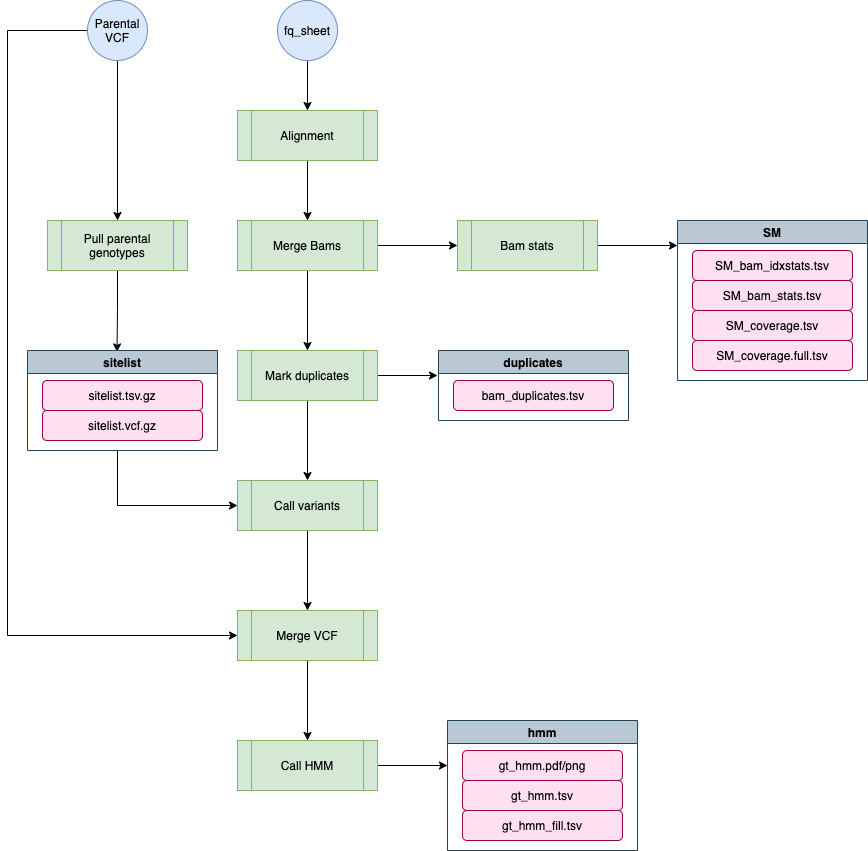

The diagram above was exported from draw.io. Its source (the exported page's mxGraphModel, read from the mxfile embedded in the PNG):
<mxGraphModel dx="1571" dy="1044" grid="1" gridSize="10" guides="1" tooltips="1" connect="1" arrows="1" fold="1" page="1" pageScale="1" pageWidth="850" pageHeight="1100" math="0" shadow="0">
  <root>
    <mxCell id="0" />
    <mxCell id="1" parent="0" />
    <mxCell id="44xDI0S8wE5G7F3nNGKe-11" value="" style="edgeStyle=orthogonalEdgeStyle;rounded=0;orthogonalLoop=1;jettySize=auto;html=1;" edge="1" parent="1" source="44xDI0S8wE5G7F3nNGKe-1" target="44xDI0S8wE5G7F3nNGKe-2">
      <mxGeometry relative="1" as="geometry" />
    </mxCell>
    <mxCell id="44xDI0S8wE5G7F3nNGKe-1" value="fq_sheet" style="ellipse;whiteSpace=wrap;html=1;fillColor=#dae8fc;strokeColor=#6c8ebf;" vertex="1" parent="1">
      <mxGeometry x="280" y="40" width="60" height="60" as="geometry" />
    </mxCell>
    <mxCell id="44xDI0S8wE5G7F3nNGKe-12" value="" style="edgeStyle=orthogonalEdgeStyle;rounded=0;orthogonalLoop=1;jettySize=auto;html=1;" edge="1" parent="1" source="44xDI0S8wE5G7F3nNGKe-2" target="44xDI0S8wE5G7F3nNGKe-4">
      <mxGeometry relative="1" as="geometry" />
    </mxCell>
    <mxCell id="44xDI0S8wE5G7F3nNGKe-2" value="Alignment" style="shape=process;whiteSpace=wrap;html=1;backgroundOutline=1;fillColor=#d5e8d4;strokeColor=#82b366;" vertex="1" parent="1">
      <mxGeometry x="240" y="150" width="140" height="50" as="geometry" />
    </mxCell>
    <mxCell id="44xDI0S8wE5G7F3nNGKe-6" value="" style="edgeStyle=orthogonalEdgeStyle;rounded=0;orthogonalLoop=1;jettySize=auto;html=1;" edge="1" parent="1" source="44xDI0S8wE5G7F3nNGKe-4" target="44xDI0S8wE5G7F3nNGKe-5">
      <mxGeometry relative="1" as="geometry" />
    </mxCell>
    <mxCell id="44xDI0S8wE5G7F3nNGKe-8" value="" style="edgeStyle=orthogonalEdgeStyle;rounded=0;orthogonalLoop=1;jettySize=auto;html=1;" edge="1" parent="1" source="44xDI0S8wE5G7F3nNGKe-4" target="44xDI0S8wE5G7F3nNGKe-7">
      <mxGeometry relative="1" as="geometry" />
    </mxCell>
    <mxCell id="44xDI0S8wE5G7F3nNGKe-4" value="Merge Bams" style="shape=process;whiteSpace=wrap;html=1;backgroundOutline=1;fillColor=#d5e8d4;strokeColor=#82b366;" vertex="1" parent="1">
      <mxGeometry x="240" y="260" width="140" height="50" as="geometry" />
    </mxCell>
    <mxCell id="44xDI0S8wE5G7F3nNGKe-27" value="" style="edgeStyle=orthogonalEdgeStyle;rounded=0;orthogonalLoop=1;jettySize=auto;html=1;" edge="1" parent="1" source="44xDI0S8wE5G7F3nNGKe-5">
      <mxGeometry relative="1" as="geometry">
        <mxPoint x="680" y="285" as="targetPoint" />
      </mxGeometry>
    </mxCell>
    <mxCell id="44xDI0S8wE5G7F3nNGKe-5" value="Bam stats" style="shape=process;whiteSpace=wrap;html=1;backgroundOutline=1;fillColor=#d5e8d4;strokeColor=#82b366;" vertex="1" parent="1">
      <mxGeometry x="460" y="260" width="140" height="50" as="geometry" />
    </mxCell>
    <mxCell id="44xDI0S8wE5G7F3nNGKe-10" value="" style="edgeStyle=orthogonalEdgeStyle;rounded=0;orthogonalLoop=1;jettySize=auto;html=1;" edge="1" parent="1" source="44xDI0S8wE5G7F3nNGKe-7" target="44xDI0S8wE5G7F3nNGKe-9">
      <mxGeometry relative="1" as="geometry" />
    </mxCell>
    <mxCell id="44xDI0S8wE5G7F3nNGKe-23" value="" style="edgeStyle=orthogonalEdgeStyle;rounded=0;orthogonalLoop=1;jettySize=auto;html=1;" edge="1" parent="1" source="44xDI0S8wE5G7F3nNGKe-7">
      <mxGeometry relative="1" as="geometry">
        <mxPoint x="440" y="415" as="targetPoint" />
      </mxGeometry>
    </mxCell>
    <mxCell id="44xDI0S8wE5G7F3nNGKe-7" value="Mark duplicates" style="shape=process;whiteSpace=wrap;html=1;backgroundOutline=1;fillColor=#d5e8d4;strokeColor=#82b366;" vertex="1" parent="1">
      <mxGeometry x="240" y="390" width="140" height="50" as="geometry" />
    </mxCell>
    <mxCell id="44xDI0S8wE5G7F3nNGKe-17" value="" style="edgeStyle=orthogonalEdgeStyle;rounded=0;orthogonalLoop=1;jettySize=auto;html=1;" edge="1" parent="1" source="44xDI0S8wE5G7F3nNGKe-9" target="44xDI0S8wE5G7F3nNGKe-16">
      <mxGeometry relative="1" as="geometry" />
    </mxCell>
    <mxCell id="44xDI0S8wE5G7F3nNGKe-9" value="Call variants" style="shape=process;whiteSpace=wrap;html=1;backgroundOutline=1;fillColor=#d5e8d4;strokeColor=#82b366;" vertex="1" parent="1">
      <mxGeometry x="240" y="520" width="140" height="50" as="geometry" />
    </mxCell>
    <mxCell id="44xDI0S8wE5G7F3nNGKe-35" value="" style="edgeStyle=orthogonalEdgeStyle;rounded=0;orthogonalLoop=1;jettySize=auto;html=1;entryX=0.5;entryY=0;entryDx=0;entryDy=0;" edge="1" parent="1" source="44xDI0S8wE5G7F3nNGKe-13" target="44xDI0S8wE5G7F3nNGKe-33">
      <mxGeometry relative="1" as="geometry">
        <mxPoint x="120" y="210" as="targetPoint" />
      </mxGeometry>
    </mxCell>
    <mxCell id="44xDI0S8wE5G7F3nNGKe-37" value="" style="edgeStyle=orthogonalEdgeStyle;rounded=0;orthogonalLoop=1;jettySize=auto;html=1;entryX=0;entryY=0.5;entryDx=0;entryDy=0;" edge="1" parent="1" source="44xDI0S8wE5G7F3nNGKe-13" target="44xDI0S8wE5G7F3nNGKe-16">
      <mxGeometry relative="1" as="geometry">
        <mxPoint x="-20" y="70" as="targetPoint" />
        <Array as="points">
          <mxPoint x="10" y="70" />
          <mxPoint x="10" y="675" />
        </Array>
      </mxGeometry>
    </mxCell>
    <mxCell id="44xDI0S8wE5G7F3nNGKe-13" value="Parental VCF" style="ellipse;whiteSpace=wrap;html=1;fillColor=#dae8fc;strokeColor=#6c8ebf;" vertex="1" parent="1">
      <mxGeometry x="90" y="40" width="60" height="60" as="geometry" />
    </mxCell>
    <mxCell id="44xDI0S8wE5G7F3nNGKe-19" value="" style="edgeStyle=orthogonalEdgeStyle;rounded=0;orthogonalLoop=1;jettySize=auto;html=1;" edge="1" parent="1" source="44xDI0S8wE5G7F3nNGKe-16" target="44xDI0S8wE5G7F3nNGKe-18">
      <mxGeometry relative="1" as="geometry" />
    </mxCell>
    <mxCell id="44xDI0S8wE5G7F3nNGKe-16" value="Merge VCF" style="shape=process;whiteSpace=wrap;html=1;backgroundOutline=1;fillColor=#d5e8d4;strokeColor=#82b366;" vertex="1" parent="1">
      <mxGeometry x="240" y="650" width="140" height="50" as="geometry" />
    </mxCell>
    <mxCell id="44xDI0S8wE5G7F3nNGKe-47" value="" style="edgeStyle=orthogonalEdgeStyle;rounded=0;orthogonalLoop=1;jettySize=auto;html=1;" edge="1" parent="1" source="44xDI0S8wE5G7F3nNGKe-18">
      <mxGeometry relative="1" as="geometry">
        <mxPoint x="450" y="805" as="targetPoint" />
      </mxGeometry>
    </mxCell>
    <mxCell id="44xDI0S8wE5G7F3nNGKe-18" value="Call HMM" style="shape=process;whiteSpace=wrap;html=1;backgroundOutline=1;fillColor=#d5e8d4;strokeColor=#82b366;" vertex="1" parent="1">
      <mxGeometry x="240" y="780" width="140" height="50" as="geometry" />
    </mxCell>
    <mxCell id="44xDI0S8wE5G7F3nNGKe-24" value="duplicates" style="swimlane;fillColor=#bac8d3;strokeColor=#23445d;" vertex="1" parent="1">
      <mxGeometry x="441" y="390" width="190" height="70" as="geometry" />
    </mxCell>
    <mxCell id="44xDI0S8wE5G7F3nNGKe-25" value="bam_duplicates.tsv" style="rounded=1;whiteSpace=wrap;html=1;fillColor=#FFE0F0;strokeColor=#99004D;" vertex="1" parent="44xDI0S8wE5G7F3nNGKe-24">
      <mxGeometry x="15" y="30" width="160" height="30" as="geometry" />
    </mxCell>
    <mxCell id="44xDI0S8wE5G7F3nNGKe-28" value="SM" style="swimlane;fillColor=#bac8d3;strokeColor=#23445d;" vertex="1" parent="1">
      <mxGeometry x="680" y="260" width="190" height="160" as="geometry" />
    </mxCell>
    <mxCell id="44xDI0S8wE5G7F3nNGKe-29" value="SM_bam_idxstats.tsv" style="rounded=1;whiteSpace=wrap;html=1;fillColor=#FFE0F0;strokeColor=#99004D;" vertex="1" parent="44xDI0S8wE5G7F3nNGKe-28">
      <mxGeometry x="15" y="30" width="160" height="30" as="geometry" />
    </mxCell>
    <mxCell id="44xDI0S8wE5G7F3nNGKe-30" value="SM_bam_stats.tsv" style="rounded=1;whiteSpace=wrap;html=1;fillColor=#FFE0F0;strokeColor=#99004D;" vertex="1" parent="44xDI0S8wE5G7F3nNGKe-28">
      <mxGeometry x="15" y="60" width="160" height="30" as="geometry" />
    </mxCell>
    <mxCell id="44xDI0S8wE5G7F3nNGKe-31" value="SM_coverage.tsv" style="rounded=1;whiteSpace=wrap;html=1;fillColor=#FFE0F0;strokeColor=#99004D;" vertex="1" parent="44xDI0S8wE5G7F3nNGKe-28">
      <mxGeometry x="15" y="90" width="160" height="30" as="geometry" />
    </mxCell>
    <mxCell id="44xDI0S8wE5G7F3nNGKe-32" value="SM_coverage.full.tsv" style="rounded=1;whiteSpace=wrap;html=1;fillColor=#FFE0F0;strokeColor=#99004D;" vertex="1" parent="44xDI0S8wE5G7F3nNGKe-28">
      <mxGeometry x="15" y="120" width="160" height="30" as="geometry" />
    </mxCell>
    <mxCell id="44xDI0S8wE5G7F3nNGKe-42" value="" style="edgeStyle=orthogonalEdgeStyle;rounded=0;orthogonalLoop=1;jettySize=auto;html=1;entryX=0.471;entryY=0.014;entryDx=0;entryDy=0;entryPerimeter=0;" edge="1" parent="1" source="44xDI0S8wE5G7F3nNGKe-33" target="44xDI0S8wE5G7F3nNGKe-40">
      <mxGeometry relative="1" as="geometry" />
    </mxCell>
    <mxCell id="44xDI0S8wE5G7F3nNGKe-33" value="Pull parental genotypes" style="shape=process;whiteSpace=wrap;html=1;backgroundOutline=1;fillColor=#d5e8d4;strokeColor=#82b366;" vertex="1" parent="1">
      <mxGeometry x="50" y="260" width="140" height="50" as="geometry" />
    </mxCell>
    <mxCell id="44xDI0S8wE5G7F3nNGKe-45" value="" style="edgeStyle=orthogonalEdgeStyle;rounded=0;orthogonalLoop=1;jettySize=auto;html=1;entryX=0;entryY=0.5;entryDx=0;entryDy=0;" edge="1" parent="1" source="44xDI0S8wE5G7F3nNGKe-40" target="44xDI0S8wE5G7F3nNGKe-9">
      <mxGeometry relative="1" as="geometry">
        <mxPoint x="125" y="620" as="targetPoint" />
        <Array as="points">
          <mxPoint x="120" y="545" />
        </Array>
      </mxGeometry>
    </mxCell>
    <mxCell id="44xDI0S8wE5G7F3nNGKe-40" value="sitelist" style="swimlane;fillColor=#bac8d3;strokeColor=#23445d;" vertex="1" parent="1">
      <mxGeometry x="30" y="390" width="190" height="100" as="geometry" />
    </mxCell>
    <mxCell id="44xDI0S8wE5G7F3nNGKe-41" value="sitelist.tsv.gz" style="rounded=1;whiteSpace=wrap;html=1;fillColor=#FFE0F0;strokeColor=#99004D;" vertex="1" parent="44xDI0S8wE5G7F3nNGKe-40">
      <mxGeometry x="15" y="30" width="160" height="30" as="geometry" />
    </mxCell>
    <mxCell id="44xDI0S8wE5G7F3nNGKe-43" value="sitelist.vcf.gz" style="rounded=1;whiteSpace=wrap;html=1;fillColor=#FFE0F0;strokeColor=#99004D;" vertex="1" parent="44xDI0S8wE5G7F3nNGKe-40">
      <mxGeometry x="15" y="60" width="160" height="30" as="geometry" />
    </mxCell>
    <mxCell id="44xDI0S8wE5G7F3nNGKe-48" value="hmm" style="swimlane;fillColor=#bac8d3;strokeColor=#23445d;" vertex="1" parent="1">
      <mxGeometry x="450" y="760" width="190" height="130" as="geometry" />
    </mxCell>
    <mxCell id="44xDI0S8wE5G7F3nNGKe-49" value="gt_hmm.pdf/png" style="rounded=1;whiteSpace=wrap;html=1;fillColor=#FFE0F0;strokeColor=#99004D;" vertex="1" parent="44xDI0S8wE5G7F3nNGKe-48">
      <mxGeometry x="15" y="30" width="160" height="30" as="geometry" />
    </mxCell>
    <mxCell id="44xDI0S8wE5G7F3nNGKe-50" value="gt_hmm.tsv" style="rounded=1;whiteSpace=wrap;html=1;fillColor=#FFE0F0;strokeColor=#99004D;" vertex="1" parent="44xDI0S8wE5G7F3nNGKe-48">
      <mxGeometry x="15" y="60" width="160" height="30" as="geometry" />
    </mxCell>
    <mxCell id="44xDI0S8wE5G7F3nNGKe-51" value="gt_hmm_fill.tsv" style="rounded=1;whiteSpace=wrap;html=1;fillColor=#FFE0F0;strokeColor=#99004D;" vertex="1" parent="44xDI0S8wE5G7F3nNGKe-48">
      <mxGeometry x="15" y="90" width="160" height="30" as="geometry" />
    </mxCell>
  </root>
</mxGraphModel>